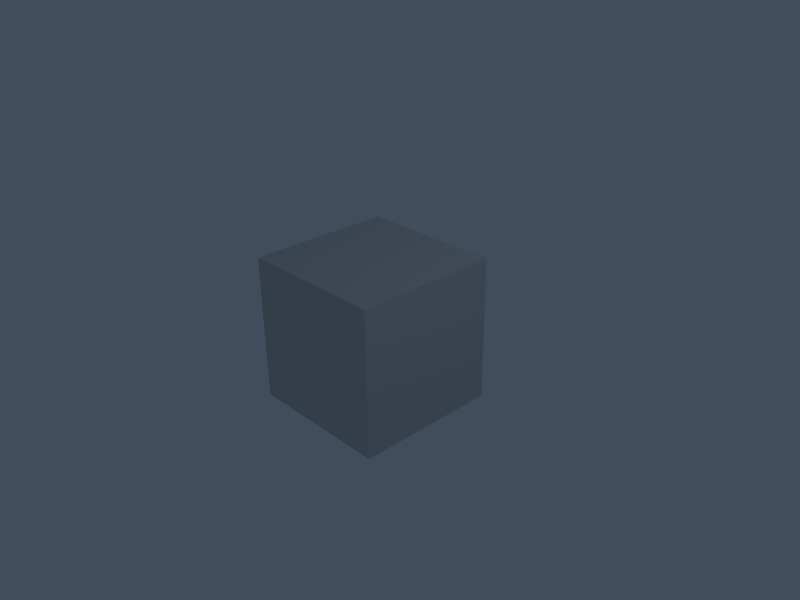 # Source: debug_python.blend  (saved by Blender 2.66.0; exported with 4.5.12 LTS)
import bpy
from mathutils import Matrix  # noqa: F401  (used for matrix-valued properties, if any)

bpy.ops.wm.read_factory_settings(use_empty=True)
scene = bpy.context.scene
scene.name = 'Scene'

# ---- collections
col_collection_1 = bpy.data.collections.new('Collection 1'); scene.collection.children.link(col_collection_1)
col_collection_2 = bpy.data.collections.new('Collection 2'); scene.collection.children.link(col_collection_2)

# ---- world
world_world = bpy.data.worlds.new('World'); scene.world = world_world
world_world.color = (0.2513, 0.3029, 0.3592)
world_world.use_sun_shadow = False
world_world.sun_shadow_jitter_overblur = 0.0
world_world.cycles.sampling_method = 'MANUAL'
world_world.cycles.sample_map_resolution = 256

# ---- cameras
cam_camera = bpy.data.cameras.new('Camera')
cam_camera.clip_end = 100.0
cam_camera.lens = 35.0
cam_camera.sensor_width = 32.0
cam_camera.sensor_height = 18.0
cam_camera.ortho_scale = 7.314
cam_camera.show_safe_areas = True
cam_camera.dof.focus_distance = 0.0
cam_camera.dof.aperture_fstop = 128.0

# ---- lights
light_spot = bpy.data.lights.new('Spot', 'POINT')
light_spot.transmission_factor = 0.0
light_spot.cutoff_distance = 30.0
light_spot.energy = 100.0
light_spot.shadow_buffer_clip_start = 1.001
light_spot.shadow_soft_size = 1.0
light_spot.shadow_maximum_resolution = 0.006
light_spot.use_absolute_resolution = True
light_spot.cycles.use_multiple_importance_sampling = False

# ---- meshes
me_cube = bpy.data.meshes.new('Cube')
me_cube.from_pydata([(1.0, 1.0, -1.0), (1.0, -1.0, -1.0), (-1.0, -1.0, -1.0), (-1.0, 1.0, -1.0), (1.0, 1.0, 1.0), (1.0, -1.0, 1.0), (-1.0, -1.0, 1.0), (-1.0, 1.0, 1.0)], [], [(0, 1, 2, 3), (4, 7, 6, 5), (0, 4, 5, 1), (1, 5, 6, 2), (2, 6, 7, 3), (4, 0, 3, 7)])
me_cube.use_remesh_preserve_volume = False
me_cube.use_remesh_preserve_attributes = False
me_cube.use_mirror_vertex_groups = False
me_cube.update()

# ---- objects
ob_lamp = bpy.data.objects.new('Lamp', light_spot)
ob_camera = bpy.data.objects.new('Camera', cam_camera)
ob_cube = bpy.data.objects.new('Cube', me_cube)

# ---- transforms, parenting, visibility, modifiers, constraints
ob_lamp.location = (4.076, 1.005, 5.904)
ob_lamp.rotation_euler = (0.6503, 0.05522, 1.866)
ob_lamp.lock_rotations_4d = False
ob_lamp.empty_display_type = 'ARROWS'
ob_lamp.color = (0.0, 0.0, 0.0, 0.0)
ob_lamp.lineart.crease_threshold = 0.0
ob_camera.location = (7.481, -6.508, 5.344)
ob_camera.rotation_euler = (1.109, 0.01082, 0.8149)
ob_camera.lock_rotations_4d = False
ob_camera.empty_display_type = 'ARROWS'
ob_camera.color = (0.0, 0.0, 0.0, 0.0)
ob_camera.display_type = 'WIRE'
ob_camera.lineart.crease_threshold = 0.0
ob_cube.location = (0.0, 0.0, 0.0)
ob_cube.lock_rotations_4d = False
ob_cube.empty_display_type = 'ARROWS'
ob_cube.color = (0.0, 0.0, 0.0, 1.0)
ob_cube.lineart.crease_threshold = 0.0

# ---- collection membership
col_collection_1.objects.link(ob_lamp)
col_collection_1.objects.link(ob_camera)
col_collection_2.objects.link(ob_cube)

# ---- scene / render settings (as saved in the file)
scene.camera = ob_camera
scene.frame_start = 1; scene.frame_end = 250; scene.frame_set(1)
scene.render.engine = 'BLENDER_EEVEE_NEXT'
scene.render.image_settings.quality = 100
scene.render.image_settings.compression = 100
scene.render.image_settings.exr_codec = 'RLE'
scene.render.resolution_x = 800
scene.render.resolution_y = 600
scene.render.pixel_aspect_x = 100.0
scene.render.pixel_aspect_y = 100.0
scene.render.fps = 25
scene.render.dither_intensity = 0.0
scene.render.use_compositing = False
scene.render.use_sequencer = False
scene.render.bake_margin = 2
scene.render.bake_bias = 0.0
scene.render.use_stamp_time = False
scene.render.use_stamp_date = False
scene.render.use_stamp_frame = False
scene.render.use_stamp_camera = False
scene.render.use_stamp_scene = False
scene.render.use_stamp_filename = False
scene.render.use_stamp_render_time = False
scene.render.stamp_font_size = 0
scene.cycles.use_denoising = False
scene.cycles.samples = 10
scene.cycles.sampling_pattern = 'TABULATED_SOBOL'
scene.cycles.light_sampling_threshold = 0.0
scene.cycles.use_adaptive_sampling = False
scene.cycles.use_light_tree = False
scene.cycles.blur_glossy = 0.0
scene.cycles.volume_bounces = 1
scene.cycles.pixel_filter_type = 'GAUSSIAN'
scene.cycles.sample_clamp_indirect = 0.0
scene.view_settings.view_transform = 'Raw'
bpy.context.view_layer.update()
